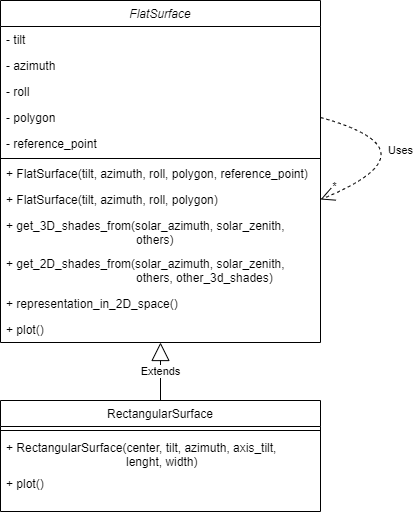

The diagram above was exported from draw.io. Its source (the exported page's mxGraphModel, read from the mxfile embedded in the PNG):
<mxGraphModel dx="1050" dy="629" grid="1" gridSize="10" guides="1" tooltips="1" connect="1" arrows="1" fold="1" page="1" pageScale="1" pageWidth="827" pageHeight="1169" math="0" shadow="0">
  <root>
    <mxCell id="WIyWlLk6GJQsqaUBKTNV-0" />
    <mxCell id="WIyWlLk6GJQsqaUBKTNV-1" parent="WIyWlLk6GJQsqaUBKTNV-0" />
    <mxCell id="zkfFHV4jXpPFQw0GAbJ--0" value="FlatSurface" style="swimlane;fontStyle=2;align=center;verticalAlign=top;childLayout=stackLayout;horizontal=1;startSize=26;horizontalStack=0;resizeParent=1;resizeLast=0;collapsible=1;marginBottom=0;rounded=0;shadow=0;strokeWidth=1;" parent="WIyWlLk6GJQsqaUBKTNV-1" vertex="1">
      <mxGeometry x="80" y="120" width="320" height="342" as="geometry">
        <mxRectangle x="230" y="140" width="160" height="26" as="alternateBounds" />
      </mxGeometry>
    </mxCell>
    <mxCell id="zkfFHV4jXpPFQw0GAbJ--1" value="- tilt" style="text;align=left;verticalAlign=top;spacingLeft=4;spacingRight=4;overflow=hidden;rotatable=0;points=[[0,0.5],[1,0.5]];portConstraint=eastwest;" parent="zkfFHV4jXpPFQw0GAbJ--0" vertex="1">
      <mxGeometry y="26" width="320" height="26" as="geometry" />
    </mxCell>
    <mxCell id="zkfFHV4jXpPFQw0GAbJ--2" value="- azimuth" style="text;align=left;verticalAlign=top;spacingLeft=4;spacingRight=4;overflow=hidden;rotatable=0;points=[[0,0.5],[1,0.5]];portConstraint=eastwest;rounded=0;shadow=0;html=0;" parent="zkfFHV4jXpPFQw0GAbJ--0" vertex="1">
      <mxGeometry y="52" width="320" height="26" as="geometry" />
    </mxCell>
    <mxCell id="zkfFHV4jXpPFQw0GAbJ--3" value="- roll" style="text;align=left;verticalAlign=top;spacingLeft=4;spacingRight=4;overflow=hidden;rotatable=0;points=[[0,0.5],[1,0.5]];portConstraint=eastwest;rounded=0;shadow=0;html=0;" parent="zkfFHV4jXpPFQw0GAbJ--0" vertex="1">
      <mxGeometry y="78" width="320" height="26" as="geometry" />
    </mxCell>
    <mxCell id="8UiJQvMfrQAPlYljTWz--0" value="- polygon" style="text;align=left;verticalAlign=top;spacingLeft=4;spacingRight=4;overflow=hidden;rotatable=0;points=[[0,0.5],[1,0.5]];portConstraint=eastwest;rounded=0;shadow=0;html=0;" vertex="1" parent="zkfFHV4jXpPFQw0GAbJ--0">
      <mxGeometry y="104" width="320" height="26" as="geometry" />
    </mxCell>
    <mxCell id="8UiJQvMfrQAPlYljTWz--1" value="- reference_point" style="text;align=left;verticalAlign=top;spacingLeft=4;spacingRight=4;overflow=hidden;rotatable=0;points=[[0,0.5],[1,0.5]];portConstraint=eastwest;rounded=0;shadow=0;html=0;" vertex="1" parent="zkfFHV4jXpPFQw0GAbJ--0">
      <mxGeometry y="130" width="320" height="26" as="geometry" />
    </mxCell>
    <mxCell id="zkfFHV4jXpPFQw0GAbJ--4" value="" style="line;html=1;strokeWidth=1;align=left;verticalAlign=middle;spacingTop=-1;spacingLeft=3;spacingRight=3;rotatable=0;labelPosition=right;points=[];portConstraint=eastwest;" parent="zkfFHV4jXpPFQw0GAbJ--0" vertex="1">
      <mxGeometry y="156" width="320" height="4" as="geometry" />
    </mxCell>
    <mxCell id="zkfFHV4jXpPFQw0GAbJ--5" value="+ FlatSurface(tilt, azimuth, roll, polygon, reference_point)" style="text;align=left;verticalAlign=top;spacingLeft=4;spacingRight=4;overflow=hidden;rotatable=0;points=[[0,0.5],[1,0.5]];portConstraint=eastwest;" parent="zkfFHV4jXpPFQw0GAbJ--0" vertex="1">
      <mxGeometry y="160" width="320" height="26" as="geometry" />
    </mxCell>
    <mxCell id="8UiJQvMfrQAPlYljTWz--2" value="+ FlatSurface(tilt, azimuth, roll, polygon)" style="text;align=left;verticalAlign=top;spacingLeft=4;spacingRight=4;overflow=hidden;rotatable=0;points=[[0,0.5],[1,0.5]];portConstraint=eastwest;" vertex="1" parent="zkfFHV4jXpPFQw0GAbJ--0">
      <mxGeometry y="186" width="320" height="26" as="geometry" />
    </mxCell>
    <mxCell id="8UiJQvMfrQAPlYljTWz--3" value="+ get_3D_shades_from(solar_azimuth, solar_zenith,&#10;                                       others)" style="text;align=left;verticalAlign=top;spacingLeft=4;spacingRight=4;overflow=hidden;rotatable=0;points=[[0,0.5],[1,0.5]];portConstraint=eastwest;" vertex="1" parent="zkfFHV4jXpPFQw0GAbJ--0">
      <mxGeometry y="212" width="320" height="38" as="geometry" />
    </mxCell>
    <mxCell id="8UiJQvMfrQAPlYljTWz--4" value="+ get_2D_shades_from(solar_azimuth, solar_zenith,&#10;                                       others, other_3d_shades)" style="text;align=left;verticalAlign=top;spacingLeft=4;spacingRight=4;overflow=hidden;rotatable=0;points=[[0,0.5],[1,0.5]];portConstraint=eastwest;" vertex="1" parent="zkfFHV4jXpPFQw0GAbJ--0">
      <mxGeometry y="250" width="320" height="40" as="geometry" />
    </mxCell>
    <mxCell id="8UiJQvMfrQAPlYljTWz--5" value="+ representation_in_2D_space()" style="text;align=left;verticalAlign=top;spacingLeft=4;spacingRight=4;overflow=hidden;rotatable=0;points=[[0,0.5],[1,0.5]];portConstraint=eastwest;" vertex="1" parent="zkfFHV4jXpPFQw0GAbJ--0">
      <mxGeometry y="290" width="320" height="26" as="geometry" />
    </mxCell>
    <mxCell id="8UiJQvMfrQAPlYljTWz--6" value="+ plot()" style="text;align=left;verticalAlign=top;spacingLeft=4;spacingRight=4;overflow=hidden;rotatable=0;points=[[0,0.5],[1,0.5]];portConstraint=eastwest;" vertex="1" parent="zkfFHV4jXpPFQw0GAbJ--0">
      <mxGeometry y="316" width="320" height="26" as="geometry" />
    </mxCell>
    <mxCell id="8UiJQvMfrQAPlYljTWz--11" value="Uses" style="endArrow=open;endSize=12;dashed=1;html=1;rounded=0;entryX=1;entryY=0.5;entryDx=0;entryDy=0;exitX=1;exitY=0.5;exitDx=0;exitDy=0;curved=1;" edge="1" parent="zkfFHV4jXpPFQw0GAbJ--0" source="8UiJQvMfrQAPlYljTWz--0" target="8UiJQvMfrQAPlYljTWz--2">
      <mxGeometry x="-0.3239" y="-11" width="160" relative="1" as="geometry">
        <mxPoint x="350" y="190" as="sourcePoint" />
        <mxPoint x="460" y="240" as="targetPoint" />
        <Array as="points">
          <mxPoint x="440" y="150" />
        </Array>
        <mxPoint as="offset" />
      </mxGeometry>
    </mxCell>
    <mxCell id="8UiJQvMfrQAPlYljTWz--12" value="*" style="edgeLabel;html=1;align=center;verticalAlign=middle;resizable=0;points=[];" vertex="1" connectable="0" parent="8UiJQvMfrQAPlYljTWz--11">
      <mxGeometry x="0.8475" y="-1" relative="1" as="geometry">
        <mxPoint x="-4" y="-5" as="offset" />
      </mxGeometry>
    </mxCell>
    <mxCell id="zkfFHV4jXpPFQw0GAbJ--17" value="RectangularSurface" style="swimlane;fontStyle=0;align=center;verticalAlign=top;childLayout=stackLayout;horizontal=1;startSize=26;horizontalStack=0;resizeParent=1;resizeLast=0;collapsible=1;marginBottom=0;rounded=0;shadow=0;strokeWidth=1;" parent="WIyWlLk6GJQsqaUBKTNV-1" vertex="1">
      <mxGeometry x="80" y="520" width="320" height="111" as="geometry">
        <mxRectangle x="550" y="140" width="160" height="26" as="alternateBounds" />
      </mxGeometry>
    </mxCell>
    <mxCell id="zkfFHV4jXpPFQw0GAbJ--23" value="" style="line;html=1;strokeWidth=1;align=left;verticalAlign=middle;spacingTop=-1;spacingLeft=3;spacingRight=3;rotatable=0;labelPosition=right;points=[];portConstraint=eastwest;" parent="zkfFHV4jXpPFQw0GAbJ--17" vertex="1">
      <mxGeometry y="26" width="320" height="8" as="geometry" />
    </mxCell>
    <mxCell id="8UiJQvMfrQAPlYljTWz--8" value="+ RectangularSurface(center, tilt, azimuth, axis_tilt,&#10;                                    lenght, width)" style="text;align=left;verticalAlign=top;spacingLeft=4;spacingRight=4;overflow=hidden;rotatable=0;points=[[0,0.5],[1,0.5]];portConstraint=eastwest;" vertex="1" parent="zkfFHV4jXpPFQw0GAbJ--17">
      <mxGeometry y="34" width="320" height="36" as="geometry" />
    </mxCell>
    <mxCell id="8UiJQvMfrQAPlYljTWz--7" value="+ plot()" style="text;align=left;verticalAlign=top;spacingLeft=4;spacingRight=4;overflow=hidden;rotatable=0;points=[[0,0.5],[1,0.5]];portConstraint=eastwest;" vertex="1" parent="zkfFHV4jXpPFQw0GAbJ--17">
      <mxGeometry y="70" width="320" height="26" as="geometry" />
    </mxCell>
    <mxCell id="8UiJQvMfrQAPlYljTWz--10" value="Extends" style="endArrow=block;endSize=16;endFill=0;html=1;rounded=0;entryX=0.5;entryY=1;entryDx=0;entryDy=0;exitX=0.5;exitY=0;exitDx=0;exitDy=0;" edge="1" parent="WIyWlLk6GJQsqaUBKTNV-1" source="zkfFHV4jXpPFQw0GAbJ--17" target="zkfFHV4jXpPFQw0GAbJ--0">
      <mxGeometry width="160" relative="1" as="geometry">
        <mxPoint x="170" y="580" as="sourcePoint" />
        <mxPoint x="330" y="580" as="targetPoint" />
      </mxGeometry>
    </mxCell>
  </root>
</mxGraphModel>